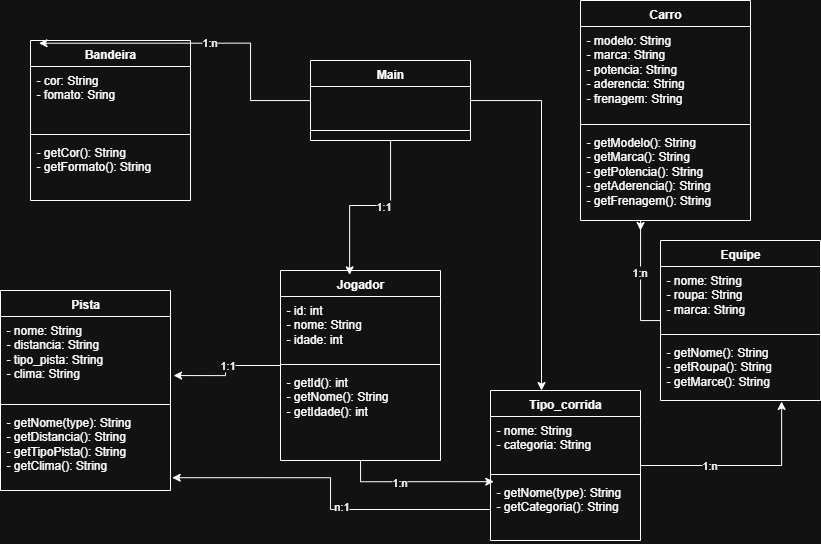

The diagram above was exported from draw.io. Its source (the exported page's mxGraphModel, read from the mxfile embedded in the PNG):
<mxGraphModel dx="925" dy="531" grid="1" gridSize="10" guides="1" tooltips="1" connect="1" arrows="1" fold="1" page="1" pageScale="1" pageWidth="850" pageHeight="1100" math="0" shadow="0">
  <root>
    <mxCell id="0" />
    <mxCell id="1" parent="0" />
    <mxCell id="ON22eb044AX44ISMGWLa-2" value="Carro&lt;div&gt;&lt;br&gt;&lt;/div&gt;" style="swimlane;fontStyle=1;align=center;verticalAlign=top;childLayout=stackLayout;horizontal=1;startSize=26;horizontalStack=0;resizeParent=1;resizeParentMax=0;resizeLast=0;collapsible=1;marginBottom=0;whiteSpace=wrap;html=1;" vertex="1" parent="1">
      <mxGeometry x="590" width="170" height="220" as="geometry" />
    </mxCell>
    <mxCell id="ON22eb044AX44ISMGWLa-3" value="- modelo: String&lt;div&gt;- marca: String&lt;/div&gt;&lt;div&gt;- potencia: String&lt;/div&gt;&lt;div&gt;- aderencia: String&lt;/div&gt;&lt;div&gt;- frenagem: String&lt;/div&gt;&lt;div&gt;&lt;br&gt;&lt;/div&gt;" style="text;strokeColor=none;fillColor=none;align=left;verticalAlign=top;spacingLeft=4;spacingRight=4;overflow=hidden;rotatable=0;points=[[0,0.5],[1,0.5]];portConstraint=eastwest;whiteSpace=wrap;html=1;" vertex="1" parent="ON22eb044AX44ISMGWLa-2">
      <mxGeometry y="26" width="170" height="94" as="geometry" />
    </mxCell>
    <mxCell id="ON22eb044AX44ISMGWLa-4" value="" style="line;strokeWidth=1;fillColor=none;align=left;verticalAlign=middle;spacingTop=-1;spacingLeft=3;spacingRight=3;rotatable=0;labelPosition=right;points=[];portConstraint=eastwest;strokeColor=inherit;" vertex="1" parent="ON22eb044AX44ISMGWLa-2">
      <mxGeometry y="120" width="170" height="8" as="geometry" />
    </mxCell>
    <mxCell id="ON22eb044AX44ISMGWLa-5" value="- getModelo(): String&lt;div&gt;- getMarca(): String&lt;/div&gt;&lt;div&gt;- getPotencia(): String&lt;/div&gt;&lt;div&gt;- getAderencia(): String&lt;/div&gt;&lt;div&gt;- getFrenagem(): String&lt;/div&gt;" style="text;strokeColor=none;fillColor=none;align=left;verticalAlign=top;spacingLeft=4;spacingRight=4;overflow=hidden;rotatable=0;points=[[0,0.5],[1,0.5]];portConstraint=eastwest;whiteSpace=wrap;html=1;" vertex="1" parent="ON22eb044AX44ISMGWLa-2">
      <mxGeometry y="128" width="170" height="92" as="geometry" />
    </mxCell>
    <mxCell id="ON22eb044AX44ISMGWLa-83" style="edgeStyle=orthogonalEdgeStyle;rounded=0;orthogonalLoop=1;jettySize=auto;html=1;" edge="1" parent="1" source="ON22eb044AX44ISMGWLa-6">
      <mxGeometry relative="1" as="geometry">
        <mxPoint x="650" y="230" as="targetPoint" />
      </mxGeometry>
    </mxCell>
    <mxCell id="ON22eb044AX44ISMGWLa-85" value="1:n" style="edgeLabel;html=1;align=center;verticalAlign=middle;resizable=0;points=[];" vertex="1" connectable="0" parent="ON22eb044AX44ISMGWLa-83">
      <mxGeometry x="0.0471" y="2" relative="1" as="geometry">
        <mxPoint as="offset" />
      </mxGeometry>
    </mxCell>
    <mxCell id="ON22eb044AX44ISMGWLa-6" value="Equipe" style="swimlane;fontStyle=1;align=center;verticalAlign=top;childLayout=stackLayout;horizontal=1;startSize=26;horizontalStack=0;resizeParent=1;resizeParentMax=0;resizeLast=0;collapsible=1;marginBottom=0;whiteSpace=wrap;html=1;" vertex="1" parent="1">
      <mxGeometry x="670" y="240" width="160" height="160" as="geometry" />
    </mxCell>
    <mxCell id="ON22eb044AX44ISMGWLa-7" value="- nome: String&lt;div&gt;- roupa: String&lt;/div&gt;&lt;div&gt;- marca: String&lt;/div&gt;" style="text;strokeColor=none;fillColor=none;align=left;verticalAlign=top;spacingLeft=4;spacingRight=4;overflow=hidden;rotatable=0;points=[[0,0.5],[1,0.5]];portConstraint=eastwest;whiteSpace=wrap;html=1;" vertex="1" parent="ON22eb044AX44ISMGWLa-6">
      <mxGeometry y="26" width="160" height="64" as="geometry" />
    </mxCell>
    <mxCell id="ON22eb044AX44ISMGWLa-8" value="" style="line;strokeWidth=1;fillColor=none;align=left;verticalAlign=middle;spacingTop=-1;spacingLeft=3;spacingRight=3;rotatable=0;labelPosition=right;points=[];portConstraint=eastwest;strokeColor=inherit;" vertex="1" parent="ON22eb044AX44ISMGWLa-6">
      <mxGeometry y="90" width="160" height="8" as="geometry" />
    </mxCell>
    <mxCell id="ON22eb044AX44ISMGWLa-9" value="- getNome(): String&lt;div&gt;- getRoupa(): String&lt;/div&gt;&lt;div&gt;- getMarce(): String&lt;/div&gt;" style="text;strokeColor=none;fillColor=none;align=left;verticalAlign=top;spacingLeft=4;spacingRight=4;overflow=hidden;rotatable=0;points=[[0,0.5],[1,0.5]];portConstraint=eastwest;whiteSpace=wrap;html=1;" vertex="1" parent="ON22eb044AX44ISMGWLa-6">
      <mxGeometry y="98" width="160" height="62" as="geometry" />
    </mxCell>
    <mxCell id="ON22eb044AX44ISMGWLa-10" value="Pista" style="swimlane;fontStyle=1;align=center;verticalAlign=top;childLayout=stackLayout;horizontal=1;startSize=26;horizontalStack=0;resizeParent=1;resizeParentMax=0;resizeLast=0;collapsible=1;marginBottom=0;whiteSpace=wrap;html=1;" vertex="1" parent="1">
      <mxGeometry x="10" y="290" width="170" height="200" as="geometry" />
    </mxCell>
    <mxCell id="ON22eb044AX44ISMGWLa-11" value="- nome: String&lt;div&gt;- distancia: String&lt;/div&gt;&lt;div&gt;- tipo_pista: String&lt;/div&gt;&lt;div&gt;- clima: String&lt;/div&gt;" style="text;strokeColor=none;fillColor=none;align=left;verticalAlign=top;spacingLeft=4;spacingRight=4;overflow=hidden;rotatable=0;points=[[0,0.5],[1,0.5]];portConstraint=eastwest;whiteSpace=wrap;html=1;" vertex="1" parent="ON22eb044AX44ISMGWLa-10">
      <mxGeometry y="26" width="170" height="84" as="geometry" />
    </mxCell>
    <mxCell id="ON22eb044AX44ISMGWLa-12" value="" style="line;strokeWidth=1;fillColor=none;align=left;verticalAlign=middle;spacingTop=-1;spacingLeft=3;spacingRight=3;rotatable=0;labelPosition=right;points=[];portConstraint=eastwest;strokeColor=inherit;" vertex="1" parent="ON22eb044AX44ISMGWLa-10">
      <mxGeometry y="110" width="170" height="8" as="geometry" />
    </mxCell>
    <mxCell id="ON22eb044AX44ISMGWLa-13" value="- getNome(type): String&lt;div&gt;- getDistancia(): String&lt;/div&gt;&lt;div&gt;- getTipoPista(): String&lt;/div&gt;&lt;div&gt;- getClima(): String&lt;/div&gt;" style="text;strokeColor=none;fillColor=none;align=left;verticalAlign=top;spacingLeft=4;spacingRight=4;overflow=hidden;rotatable=0;points=[[0,0.5],[1,0.5]];portConstraint=eastwest;whiteSpace=wrap;html=1;" vertex="1" parent="ON22eb044AX44ISMGWLa-10">
      <mxGeometry y="118" width="170" height="82" as="geometry" />
    </mxCell>
    <mxCell id="ON22eb044AX44ISMGWLa-14" value="Bandeira&lt;div&gt;&lt;br&gt;&lt;/div&gt;" style="swimlane;fontStyle=1;align=center;verticalAlign=top;childLayout=stackLayout;horizontal=1;startSize=26;horizontalStack=0;resizeParent=1;resizeParentMax=0;resizeLast=0;collapsible=1;marginBottom=0;whiteSpace=wrap;html=1;" vertex="1" parent="1">
      <mxGeometry x="40" y="40" width="160" height="160" as="geometry" />
    </mxCell>
    <mxCell id="ON22eb044AX44ISMGWLa-15" value="- cor: String&lt;div&gt;- fomato: Sring&lt;/div&gt;" style="text;strokeColor=none;fillColor=none;align=left;verticalAlign=top;spacingLeft=4;spacingRight=4;overflow=hidden;rotatable=0;points=[[0,0.5],[1,0.5]];portConstraint=eastwest;whiteSpace=wrap;html=1;" vertex="1" parent="ON22eb044AX44ISMGWLa-14">
      <mxGeometry y="26" width="160" height="64" as="geometry" />
    </mxCell>
    <mxCell id="ON22eb044AX44ISMGWLa-16" value="" style="line;strokeWidth=1;fillColor=none;align=left;verticalAlign=middle;spacingTop=-1;spacingLeft=3;spacingRight=3;rotatable=0;labelPosition=right;points=[];portConstraint=eastwest;strokeColor=inherit;" vertex="1" parent="ON22eb044AX44ISMGWLa-14">
      <mxGeometry y="90" width="160" height="8" as="geometry" />
    </mxCell>
    <mxCell id="ON22eb044AX44ISMGWLa-17" value="- getCor(): String&lt;div&gt;- getFormato(): String&lt;/div&gt;" style="text;strokeColor=none;fillColor=none;align=left;verticalAlign=top;spacingLeft=4;spacingRight=4;overflow=hidden;rotatable=0;points=[[0,0.5],[1,0.5]];portConstraint=eastwest;whiteSpace=wrap;html=1;" vertex="1" parent="ON22eb044AX44ISMGWLa-14">
      <mxGeometry y="98" width="160" height="62" as="geometry" />
    </mxCell>
    <mxCell id="ON22eb044AX44ISMGWLa-68" style="edgeStyle=orthogonalEdgeStyle;rounded=0;orthogonalLoop=1;jettySize=auto;html=1;" edge="1" parent="1" source="ON22eb044AX44ISMGWLa-18">
      <mxGeometry relative="1" as="geometry">
        <mxPoint x="550" y="390" as="targetPoint" />
        <Array as="points">
          <mxPoint x="551" y="100" />
          <mxPoint x="551" y="390" />
        </Array>
      </mxGeometry>
    </mxCell>
    <mxCell id="ON22eb044AX44ISMGWLa-18" value="Main" style="swimlane;fontStyle=1;align=center;verticalAlign=top;childLayout=stackLayout;horizontal=1;startSize=26;horizontalStack=0;resizeParent=1;resizeParentMax=0;resizeLast=0;collapsible=1;marginBottom=0;whiteSpace=wrap;html=1;" vertex="1" parent="1">
      <mxGeometry x="320" y="60" width="160" height="80" as="geometry" />
    </mxCell>
    <mxCell id="ON22eb044AX44ISMGWLa-19" value="&lt;div&gt;&lt;br&gt;&lt;/div&gt;" style="text;strokeColor=none;fillColor=none;align=left;verticalAlign=top;spacingLeft=4;spacingRight=4;overflow=hidden;rotatable=0;points=[[0,0.5],[1,0.5]];portConstraint=eastwest;whiteSpace=wrap;html=1;" vertex="1" parent="ON22eb044AX44ISMGWLa-18">
      <mxGeometry y="26" width="160" height="34" as="geometry" />
    </mxCell>
    <mxCell id="ON22eb044AX44ISMGWLa-20" value="" style="line;strokeWidth=1;fillColor=none;align=left;verticalAlign=middle;spacingTop=-1;spacingLeft=3;spacingRight=3;rotatable=0;labelPosition=right;points=[];portConstraint=eastwest;strokeColor=inherit;" vertex="1" parent="ON22eb044AX44ISMGWLa-18">
      <mxGeometry y="60" width="160" height="20" as="geometry" />
    </mxCell>
    <mxCell id="ON22eb044AX44ISMGWLa-22" value="Tipo_corrida&lt;div&gt;&lt;br&gt;&lt;/div&gt;" style="swimlane;fontStyle=1;align=center;verticalAlign=top;childLayout=stackLayout;horizontal=1;startSize=26;horizontalStack=0;resizeParent=1;resizeParentMax=0;resizeLast=0;collapsible=1;marginBottom=0;whiteSpace=wrap;html=1;" vertex="1" parent="1">
      <mxGeometry x="500" y="390" width="150" height="150" as="geometry" />
    </mxCell>
    <mxCell id="ON22eb044AX44ISMGWLa-23" value="- nome: String&lt;div&gt;- categoria: String&lt;/div&gt;" style="text;strokeColor=none;fillColor=none;align=left;verticalAlign=top;spacingLeft=4;spacingRight=4;overflow=hidden;rotatable=0;points=[[0,0.5],[1,0.5]];portConstraint=eastwest;whiteSpace=wrap;html=1;" vertex="1" parent="ON22eb044AX44ISMGWLa-22">
      <mxGeometry y="26" width="150" height="54" as="geometry" />
    </mxCell>
    <mxCell id="ON22eb044AX44ISMGWLa-24" value="" style="line;strokeWidth=1;fillColor=none;align=left;verticalAlign=middle;spacingTop=-1;spacingLeft=3;spacingRight=3;rotatable=0;labelPosition=right;points=[];portConstraint=eastwest;strokeColor=inherit;" vertex="1" parent="ON22eb044AX44ISMGWLa-22">
      <mxGeometry y="80" width="150" height="8" as="geometry" />
    </mxCell>
    <mxCell id="ON22eb044AX44ISMGWLa-25" value="- getNome(type): String&lt;div&gt;- getCategoria(): String&lt;/div&gt;" style="text;strokeColor=none;fillColor=none;align=left;verticalAlign=top;spacingLeft=4;spacingRight=4;overflow=hidden;rotatable=0;points=[[0,0.5],[1,0.5]];portConstraint=eastwest;whiteSpace=wrap;html=1;" vertex="1" parent="ON22eb044AX44ISMGWLa-22">
      <mxGeometry y="88" width="150" height="62" as="geometry" />
    </mxCell>
    <mxCell id="ON22eb044AX44ISMGWLa-54" value="Jogador" style="swimlane;fontStyle=1;align=center;verticalAlign=top;childLayout=stackLayout;horizontal=1;startSize=26;horizontalStack=0;resizeParent=1;resizeParentMax=0;resizeLast=0;collapsible=1;marginBottom=0;whiteSpace=wrap;html=1;" vertex="1" parent="1">
      <mxGeometry x="290" y="270" width="160" height="190" as="geometry" />
    </mxCell>
    <mxCell id="ON22eb044AX44ISMGWLa-55" value="- id: int&lt;div&gt;- nome: String&lt;/div&gt;&lt;div&gt;- idade: int&lt;/div&gt;&lt;div&gt;&lt;br&gt;&lt;/div&gt;" style="text;strokeColor=none;fillColor=none;align=left;verticalAlign=top;spacingLeft=4;spacingRight=4;overflow=hidden;rotatable=0;points=[[0,0.5],[1,0.5]];portConstraint=eastwest;whiteSpace=wrap;html=1;" vertex="1" parent="ON22eb044AX44ISMGWLa-54">
      <mxGeometry y="26" width="160" height="64" as="geometry" />
    </mxCell>
    <mxCell id="ON22eb044AX44ISMGWLa-56" value="" style="line;strokeWidth=1;fillColor=none;align=left;verticalAlign=middle;spacingTop=-1;spacingLeft=3;spacingRight=3;rotatable=0;labelPosition=right;points=[];portConstraint=eastwest;strokeColor=inherit;" vertex="1" parent="ON22eb044AX44ISMGWLa-54">
      <mxGeometry y="90" width="160" height="8" as="geometry" />
    </mxCell>
    <mxCell id="ON22eb044AX44ISMGWLa-57" value="- getId(): int&lt;div&gt;- getNome(): String&lt;/div&gt;&lt;div&gt;- getIdade(): int&lt;/div&gt;" style="text;strokeColor=none;fillColor=none;align=left;verticalAlign=top;spacingLeft=4;spacingRight=4;overflow=hidden;rotatable=0;points=[[0,0.5],[1,0.5]];portConstraint=eastwest;whiteSpace=wrap;html=1;" vertex="1" parent="ON22eb044AX44ISMGWLa-54">
      <mxGeometry y="98" width="160" height="92" as="geometry" />
    </mxCell>
    <mxCell id="ON22eb044AX44ISMGWLa-69" style="edgeStyle=orthogonalEdgeStyle;rounded=0;orthogonalLoop=1;jettySize=auto;html=1;entryX=0.432;entryY=0.023;entryDx=0;entryDy=0;entryPerimeter=0;" edge="1" parent="1" source="ON22eb044AX44ISMGWLa-18" target="ON22eb044AX44ISMGWLa-54">
      <mxGeometry relative="1" as="geometry" />
    </mxCell>
    <mxCell id="ON22eb044AX44ISMGWLa-70" value="1:1" style="edgeLabel;html=1;align=center;verticalAlign=middle;resizable=0;points=[];" vertex="1" connectable="0" parent="ON22eb044AX44ISMGWLa-69">
      <mxGeometry x="-0.1699" relative="1" as="geometry">
        <mxPoint as="offset" />
      </mxGeometry>
    </mxCell>
    <mxCell id="ON22eb044AX44ISMGWLa-71" style="edgeStyle=orthogonalEdgeStyle;rounded=0;orthogonalLoop=1;jettySize=auto;html=1;entryX=1.018;entryY=0.703;entryDx=0;entryDy=0;entryPerimeter=0;" edge="1" parent="1" source="ON22eb044AX44ISMGWLa-54" target="ON22eb044AX44ISMGWLa-11">
      <mxGeometry relative="1" as="geometry" />
    </mxCell>
    <mxCell id="ON22eb044AX44ISMGWLa-72" value="1:1" style="edgeLabel;html=1;align=center;verticalAlign=middle;resizable=0;points=[];" vertex="1" connectable="0" parent="ON22eb044AX44ISMGWLa-71">
      <mxGeometry x="-0.0477" y="1" relative="1" as="geometry">
        <mxPoint y="-1" as="offset" />
      </mxGeometry>
    </mxCell>
    <mxCell id="ON22eb044AX44ISMGWLa-77" style="edgeStyle=orthogonalEdgeStyle;rounded=0;orthogonalLoop=1;jettySize=auto;html=1;entryX=0.053;entryY=0.017;entryDx=0;entryDy=0;entryPerimeter=0;" edge="1" parent="1" source="ON22eb044AX44ISMGWLa-18" target="ON22eb044AX44ISMGWLa-14">
      <mxGeometry relative="1" as="geometry" />
    </mxCell>
    <mxCell id="ON22eb044AX44ISMGWLa-78" value="1:n" style="edgeLabel;html=1;align=center;verticalAlign=middle;resizable=0;points=[];" vertex="1" connectable="0" parent="ON22eb044AX44ISMGWLa-77">
      <mxGeometry x="-0.0313" y="-1" relative="1" as="geometry">
        <mxPoint as="offset" />
      </mxGeometry>
    </mxCell>
    <mxCell id="ON22eb044AX44ISMGWLa-79" style="edgeStyle=orthogonalEdgeStyle;rounded=0;orthogonalLoop=1;jettySize=auto;html=1;entryX=0.022;entryY=0.051;entryDx=0;entryDy=0;entryPerimeter=0;" edge="1" parent="1" source="ON22eb044AX44ISMGWLa-54" target="ON22eb044AX44ISMGWLa-25">
      <mxGeometry relative="1" as="geometry" />
    </mxCell>
    <mxCell id="ON22eb044AX44ISMGWLa-80" value="1:n" style="edgeLabel;html=1;align=center;verticalAlign=middle;resizable=0;points=[];" vertex="1" connectable="0" parent="ON22eb044AX44ISMGWLa-79">
      <mxGeometry x="-0.2305" relative="1" as="geometry">
        <mxPoint as="offset" />
      </mxGeometry>
    </mxCell>
    <mxCell id="ON22eb044AX44ISMGWLa-81" style="edgeStyle=orthogonalEdgeStyle;rounded=0;orthogonalLoop=1;jettySize=auto;html=1;entryX=0.757;entryY=1.015;entryDx=0;entryDy=0;entryPerimeter=0;" edge="1" parent="1" source="ON22eb044AX44ISMGWLa-22" target="ON22eb044AX44ISMGWLa-9">
      <mxGeometry relative="1" as="geometry" />
    </mxCell>
    <mxCell id="ON22eb044AX44ISMGWLa-82" value="1:n" style="edgeLabel;html=1;align=center;verticalAlign=middle;resizable=0;points=[];" vertex="1" connectable="0" parent="ON22eb044AX44ISMGWLa-81">
      <mxGeometry x="-0.3303" y="1" relative="1" as="geometry">
        <mxPoint as="offset" />
      </mxGeometry>
    </mxCell>
    <mxCell id="ON22eb044AX44ISMGWLa-90" style="edgeStyle=orthogonalEdgeStyle;rounded=0;orthogonalLoop=1;jettySize=auto;html=1;entryX=1.01;entryY=0.844;entryDx=0;entryDy=0;entryPerimeter=0;" edge="1" parent="1" source="ON22eb044AX44ISMGWLa-25" target="ON22eb044AX44ISMGWLa-13">
      <mxGeometry relative="1" as="geometry">
        <mxPoint x="60" y="509" as="targetPoint" />
      </mxGeometry>
    </mxCell>
    <mxCell id="ON22eb044AX44ISMGWLa-91" value="n:1" style="edgeLabel;html=1;align=center;verticalAlign=middle;resizable=0;points=[];" vertex="1" connectable="0" parent="ON22eb044AX44ISMGWLa-90">
      <mxGeometry x="-0.1447" y="-4" relative="1" as="geometry">
        <mxPoint as="offset" />
      </mxGeometry>
    </mxCell>
  </root>
</mxGraphModel>